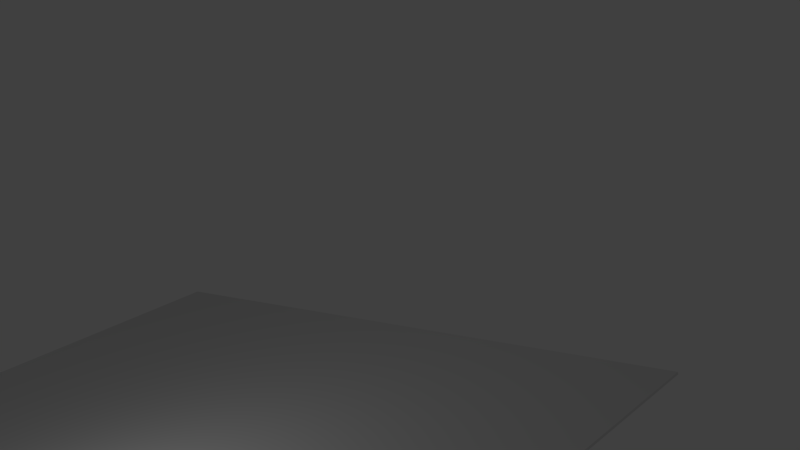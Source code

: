 # Source: lgame.blend  (saved by Blender 2.58.1; exported with 4.5.12 LTS)
import bpy
from mathutils import Matrix  # noqa: F401  (used for matrix-valued properties, if any)

bpy.ops.wm.read_factory_settings(use_empty=True)
scene = bpy.context.scene
scene.name = 'Scene'

# ---- collections
col_collection_1 = bpy.data.collections.new('Collection 1'); scene.collection.children.link(col_collection_1)

# ---- materials (node trees are filled in below, after node groups)
mat_material = bpy.data.materials.new('Material')
mat_material.alpha_threshold = 0.0
mat_material.use_transparent_shadow = False
mat_material.roughness = 0.5
mat_material.line_color = (0.0, 0.0, 0.0, 1.0)

# ---- material node trees

# ---- world
world_world = bpy.data.worlds.new('World'); scene.world = world_world
world_world.color = (0.05088, 0.05088, 0.05088)
world_world.use_sun_shadow = False
world_world.sun_shadow_jitter_overblur = 0.0
world_world.cycles.sampling_method = 'MANUAL'
world_world.cycles.sample_map_resolution = 256

# ---- cameras
cam_camera = bpy.data.cameras.new('Camera')
cam_camera.clip_end = 100.0
cam_camera.lens = 35.0
cam_camera.ortho_scale = 7.314
cam_camera.dof.focus_distance = 0.0
cam_camera.dof.aperture_fstop = 128.0

# ---- lights
light_lamp = bpy.data.lights.new('Lamp', 'POINT')
light_lamp.transmission_factor = 0.0
light_lamp.cutoff_distance = 30.0
light_lamp.energy = 100.0
light_lamp.shadow_buffer_clip_start = 1.001
light_lamp.shadow_soft_size = 1.0
light_lamp.shadow_maximum_resolution = 0.006
light_lamp.use_absolute_resolution = True
light_lamp.cycles.use_multiple_importance_sampling = False

# ---- meshes
me_cube_001 = bpy.data.meshes.new('Cube.001')
me_cube_001.from_pydata([(1.0, 1.0, -1.0), (1.0, -1.0, -1.0), (-1.0, -1.0, -1.0), (-1.0, 1.0, -1.0), (1.0, 1.0, 1.0), (1.0, -1.0, 1.0), (-1.0, -1.0, 1.0), (-1.0, 1.0, 1.0)], [], [(0, 1, 2, 3), (4, 7, 6, 5), (0, 4, 5, 1), (1, 5, 6, 2), (2, 6, 7, 3), (4, 0, 3, 7)])
me_cube_001.use_remesh_preserve_volume = False
me_cube_001.use_remesh_preserve_attributes = False
me_cube_001.use_mirror_vertex_groups = False
me_cube_001.update()
me_cube = bpy.data.meshes.new('Cube')
me_cube.from_pydata([(1.0, 1.0, -1.0), (1.0, -1.0, -1.0), (-1.0, -1.0, -1.0), (-1.0, 1.0, -1.0), (1.0, 1.0, 1.0), (1.0, -1.0, 1.0), (-1.0, -1.0, 1.0), (-1.0, 1.0, 1.0)], [], [(0, 1, 2, 3), (4, 7, 6, 5), (0, 4, 5, 1), (1, 5, 6, 2), (2, 6, 7, 3), (4, 0, 3, 7)])
me_cube.materials.append(mat_material)
me_cube.use_remesh_preserve_volume = False
me_cube.use_remesh_preserve_attributes = False
me_cube.use_mirror_vertex_groups = False
me_cube.update()

# ---- objects
ob_cube_001 = bpy.data.objects.new('Cube.001', me_cube_001)
ob_cube = bpy.data.objects.new('Cube', me_cube)
ob_lamp = bpy.data.objects.new('Lamp', light_lamp)
ob_camera = bpy.data.objects.new('Camera', cam_camera)

# ---- transforms, parenting, visibility, modifiers, constraints
ob_cube_001.location = (-0.04107, 0.001928, 0.8762)
ob_cube_001.scale = (0.5, 0.5, 1.0)
ob_cube_001.lineart.crease_threshold = 0.0
ob_cube.location = (0.0, 0.0, 2.138)
ob_cube.scale = (10.0, 10.0, 0.025)
ob_cube.lock_rotations_4d = False
ob_cube.empty_display_type = 'ARROWS'
ob_cube.lineart.crease_threshold = 0.0
ob_lamp.location = (4.076, 0.1567, 5.904)
ob_lamp.rotation_euler = (0.6503, 0.05522, 1.866)
ob_lamp.lock_rotations_4d = False
ob_lamp.empty_display_type = 'ARROWS'
ob_lamp.color = (0.0, 0.0, 0.0, 0.0)
ob_lamp.lineart.crease_threshold = 0.0
ob_camera.location = (17.69, -1.739, 8.972)
ob_camera.rotation_euler = (1.355, 0.235, 0.8453)
ob_camera.lock_rotations_4d = False
ob_camera.empty_display_type = 'ARROWS'
ob_camera.color = (0.0, 0.0, 0.0, 0.0)
ob_camera.display_type = 'WIRE'
ob_camera.lineart.crease_threshold = 0.0

# ---- collection membership
col_collection_1.objects.link(ob_cube_001)
col_collection_1.objects.link(ob_cube)
col_collection_1.objects.link(ob_lamp)
col_collection_1.objects.link(ob_camera)

# ---- scene / render settings (as saved in the file)
scene.camera = ob_camera
scene.frame_start = 1; scene.frame_end = 250; scene.frame_set(41)
scene.render.engine = 'BLENDER_EEVEE_NEXT'
scene.render.image_settings.color_mode = 'RGB'
scene.render.image_settings.compression = 90
scene.render.resolution_percentage = 50
scene.render.dither_intensity = 0.0
scene.render.bake_margin = 2
scene.render.bake_bias = 0.0
scene.cycles.use_denoising = False
scene.cycles.samples = 10
scene.cycles.sampling_pattern = 'TABULATED_SOBOL'
scene.cycles.light_sampling_threshold = 0.0
scene.cycles.use_adaptive_sampling = False
scene.cycles.use_light_tree = False
scene.cycles.blur_glossy = 0.0
scene.cycles.volume_bounces = 1
scene.cycles.pixel_filter_type = 'GAUSSIAN'
scene.cycles.sample_clamp_indirect = 0.0
scene.view_settings.view_transform = 'Standard'
bpy.context.view_layer.update()
